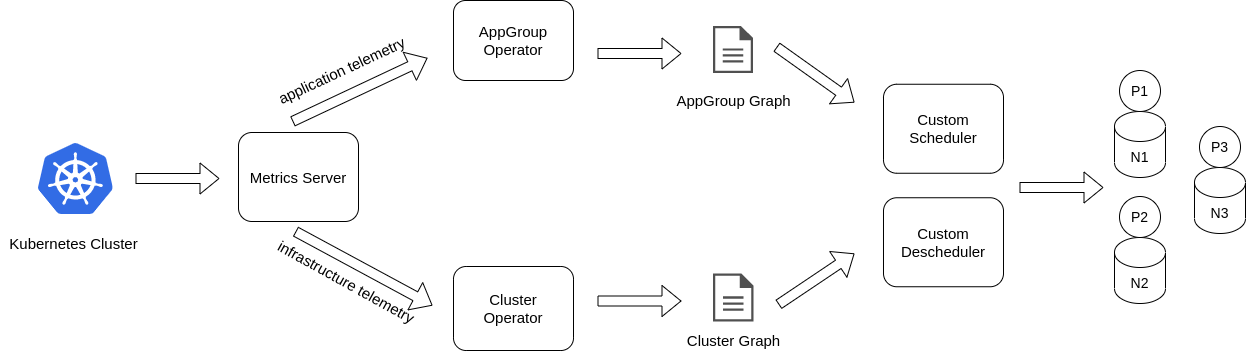

The diagram above was exported from draw.io. Its source (the exported page's mxGraphModel, read from the mxfile embedded in the PNG):
<mxGraphModel dx="1360" dy="775" grid="0" gridSize="10" guides="1" tooltips="1" connect="1" arrows="1" fold="1" page="1" pageScale="1" pageWidth="1169" pageHeight="1654" math="0" shadow="0">
  <root>
    <mxCell id="0" />
    <mxCell id="1" parent="0" />
    <mxCell id="gbfeHx4yyVzA-Tkkk_B8-1" value="AppGroup Operator" style="rounded=1;whiteSpace=wrap;html=1;fontSize=15;horizontal=1;verticalAlign=middle;" parent="1" vertex="1">
      <mxGeometry x="752" y="224" width="120" height="80" as="geometry" />
    </mxCell>
    <mxCell id="gbfeHx4yyVzA-Tkkk_B8-2" value="Custom Scheduler" style="rounded=1;whiteSpace=wrap;html=1;fontSize=15;" parent="1" vertex="1">
      <mxGeometry x="1182" y="307.75" width="120" height="89" as="geometry" />
    </mxCell>
    <mxCell id="gbfeHx4yyVzA-Tkkk_B8-3" value="" style="sketch=0;pointerEvents=1;shadow=0;dashed=0;html=1;strokeColor=none;fillColor=#505050;labelPosition=center;verticalLabelPosition=bottom;verticalAlign=top;outlineConnect=0;align=center;shape=mxgraph.office.concepts.document;" parent="1" vertex="1">
      <mxGeometry x="1011.5" y="249.5" width="40" height="47" as="geometry" />
    </mxCell>
    <mxCell id="gbfeHx4yyVzA-Tkkk_B8-4" value="AppGroup Graph" style="text;html=1;align=center;verticalAlign=middle;resizable=0;points=[];autosize=1;strokeColor=none;fillColor=none;fontSize=15;" parent="1" vertex="1">
      <mxGeometry x="965.5" y="309" width="132" height="30" as="geometry" />
    </mxCell>
    <mxCell id="gbfeHx4yyVzA-Tkkk_B8-5" value="" style="shape=flexArrow;endArrow=classic;html=1;rounded=0;fontSize=15;" parent="1" edge="1">
      <mxGeometry width="50" height="50" relative="1" as="geometry">
        <mxPoint x="896" y="277" as="sourcePoint" />
        <mxPoint x="980" y="277" as="targetPoint" />
      </mxGeometry>
    </mxCell>
    <mxCell id="gbfeHx4yyVzA-Tkkk_B8-6" value="" style="shape=flexArrow;endArrow=classic;html=1;rounded=0;fontSize=15;" parent="1" edge="1">
      <mxGeometry width="50" height="50" relative="1" as="geometry">
        <mxPoint x="1075" y="270.5" as="sourcePoint" />
        <mxPoint x="1153" y="326" as="targetPoint" />
      </mxGeometry>
    </mxCell>
    <mxCell id="gbfeHx4yyVzA-Tkkk_B8-7" value="Cluster &lt;br&gt;Operator" style="rounded=1;whiteSpace=wrap;html=1;fontSize=15;verticalAlign=middle;" parent="1" vertex="1">
      <mxGeometry x="752" y="490" width="120" height="84" as="geometry" />
    </mxCell>
    <mxCell id="gbfeHx4yyVzA-Tkkk_B8-8" value="" style="sketch=0;pointerEvents=1;shadow=0;dashed=0;html=1;strokeColor=none;fillColor=#505050;labelPosition=center;verticalLabelPosition=bottom;verticalAlign=top;outlineConnect=0;align=center;shape=mxgraph.office.concepts.document;" parent="1" vertex="1">
      <mxGeometry x="1011.5" y="497" width="40.5" height="48" as="geometry" />
    </mxCell>
    <mxCell id="gbfeHx4yyVzA-Tkkk_B8-9" value="Cluster Graph" style="text;html=1;align=center;verticalAlign=middle;resizable=0;points=[];autosize=1;strokeColor=none;fillColor=none;fontSize=15;" parent="1" vertex="1">
      <mxGeometry x="976" y="549" width="111" height="30" as="geometry" />
    </mxCell>
    <mxCell id="gbfeHx4yyVzA-Tkkk_B8-10" value="" style="shape=flexArrow;endArrow=classic;html=1;rounded=0;fontSize=15;" parent="1" edge="1">
      <mxGeometry width="50" height="50" relative="1" as="geometry">
        <mxPoint x="896" y="524.5" as="sourcePoint" />
        <mxPoint x="980" y="524.5" as="targetPoint" />
      </mxGeometry>
    </mxCell>
    <mxCell id="gbfeHx4yyVzA-Tkkk_B8-11" value="" style="shape=flexArrow;endArrow=classic;html=1;rounded=0;fontSize=15;" parent="1" edge="1">
      <mxGeometry width="50" height="50" relative="1" as="geometry">
        <mxPoint x="1077" y="528" as="sourcePoint" />
        <mxPoint x="1153" y="477" as="targetPoint" />
      </mxGeometry>
    </mxCell>
    <mxCell id="gbfeHx4yyVzA-Tkkk_B8-12" value="Metrics Server" style="rounded=1;whiteSpace=wrap;html=1;fontSize=15;" parent="1" vertex="1">
      <mxGeometry x="537" y="356" width="120" height="89" as="geometry" />
    </mxCell>
    <mxCell id="gbfeHx4yyVzA-Tkkk_B8-13" value="" style="shape=flexArrow;endArrow=classic;html=1;rounded=0;fontSize=15;" parent="1" edge="1">
      <mxGeometry width="50" height="50" relative="1" as="geometry">
        <mxPoint x="591" y="345" as="sourcePoint" />
        <mxPoint x="726" y="281.5" as="targetPoint" />
      </mxGeometry>
    </mxCell>
    <mxCell id="gbfeHx4yyVzA-Tkkk_B8-14" value="" style="shape=flexArrow;endArrow=classic;html=1;rounded=0;fontSize=15;" parent="1" edge="1">
      <mxGeometry width="50" height="50" relative="1" as="geometry">
        <mxPoint x="594" y="455" as="sourcePoint" />
        <mxPoint x="731" y="529" as="targetPoint" />
      </mxGeometry>
    </mxCell>
    <mxCell id="gbfeHx4yyVzA-Tkkk_B8-15" value="infrastructure telemetry" style="text;html=1;align=center;verticalAlign=middle;resizable=0;points=[];autosize=1;strokeColor=none;fillColor=none;fontSize=15;rotation=29;" parent="1" vertex="1">
      <mxGeometry x="559" y="490" width="171" height="30" as="geometry" />
    </mxCell>
    <mxCell id="gbfeHx4yyVzA-Tkkk_B8-16" value="application telemetry" style="text;html=1;align=center;verticalAlign=middle;resizable=0;points=[];autosize=1;strokeColor=none;fillColor=none;fontSize=15;rotation=335;" parent="1" vertex="1">
      <mxGeometry x="562" y="279" width="156" height="30" as="geometry" />
    </mxCell>
    <mxCell id="gbfeHx4yyVzA-Tkkk_B8-17" value="" style="editableCssRules=.*;shape=image;verticalLabelPosition=bottom;labelBackgroundColor=#ffffff;verticalAlign=top;aspect=fixed;imageAspect=0;image=data:image/svg+xml,(base64 omitted: 7556 chars);fontColor=default;fontSize=15;" parent="1" vertex="1">
      <mxGeometry x="337" y="367" width="74.74" height="71" as="geometry" />
    </mxCell>
    <mxCell id="gbfeHx4yyVzA-Tkkk_B8-18" value="Kubernetes Cluster" style="text;html=1;align=center;verticalAlign=middle;resizable=0;points=[];autosize=1;strokeColor=none;fillColor=none;fontSize=15;" parent="1" vertex="1">
      <mxGeometry x="299" y="452" width="146" height="30" as="geometry" />
    </mxCell>
    <mxCell id="gbfeHx4yyVzA-Tkkk_B8-19" value="" style="shape=flexArrow;endArrow=classic;html=1;rounded=0;fontSize=15;" parent="1" edge="1">
      <mxGeometry width="50" height="50" relative="1" as="geometry">
        <mxPoint x="434" y="402" as="sourcePoint" />
        <mxPoint x="518" y="402" as="targetPoint" />
      </mxGeometry>
    </mxCell>
    <mxCell id="gbfeHx4yyVzA-Tkkk_B8-24" value="" style="shape=flexArrow;endArrow=classic;html=1;rounded=0;fontSize=15;" parent="1" edge="1">
      <mxGeometry width="50" height="50" relative="1" as="geometry">
        <mxPoint x="1318" y="411" as="sourcePoint" />
        <mxPoint x="1402" y="411" as="targetPoint" />
      </mxGeometry>
    </mxCell>
    <mxCell id="gbfeHx4yyVzA-Tkkk_B8-51" value="N1" style="shape=cylinder3;whiteSpace=wrap;html=1;boundedLbl=1;backgroundOutline=1;size=15;fontSize=14;" parent="1" vertex="1">
      <mxGeometry x="1413" y="335" width="51" height="66" as="geometry" />
    </mxCell>
    <mxCell id="gbfeHx4yyVzA-Tkkk_B8-52" value="P1" style="ellipse;whiteSpace=wrap;html=1;aspect=fixed;fontSize=14;" parent="1" vertex="1">
      <mxGeometry x="1418" y="294" width="41" height="41" as="geometry" />
    </mxCell>
    <mxCell id="gbfeHx4yyVzA-Tkkk_B8-53" value="N2" style="shape=cylinder3;whiteSpace=wrap;html=1;boundedLbl=1;backgroundOutline=1;size=15;fontSize=14;" parent="1" vertex="1">
      <mxGeometry x="1413" y="461" width="51" height="66" as="geometry" />
    </mxCell>
    <mxCell id="gbfeHx4yyVzA-Tkkk_B8-54" value="P2" style="ellipse;whiteSpace=wrap;html=1;aspect=fixed;fontSize=14;" parent="1" vertex="1">
      <mxGeometry x="1418" y="420" width="41" height="41" as="geometry" />
    </mxCell>
    <mxCell id="gbfeHx4yyVzA-Tkkk_B8-55" value="N3" style="shape=cylinder3;whiteSpace=wrap;html=1;boundedLbl=1;backgroundOutline=1;size=15;fontSize=14;" parent="1" vertex="1">
      <mxGeometry x="1493" y="391" width="51" height="66" as="geometry" />
    </mxCell>
    <mxCell id="gbfeHx4yyVzA-Tkkk_B8-56" value="P3" style="ellipse;whiteSpace=wrap;html=1;aspect=fixed;fontSize=14;" parent="1" vertex="1">
      <mxGeometry x="1498" y="350" width="41" height="41" as="geometry" />
    </mxCell>
    <mxCell id="2ssM7zDXeNyr0La6LOeD-4" value="Custom Descheduler" style="rounded=1;whiteSpace=wrap;html=1;fontSize=15;" parent="1" vertex="1">
      <mxGeometry x="1182" y="421.25" width="120" height="89" as="geometry" />
    </mxCell>
  </root>
</mxGraphModel>